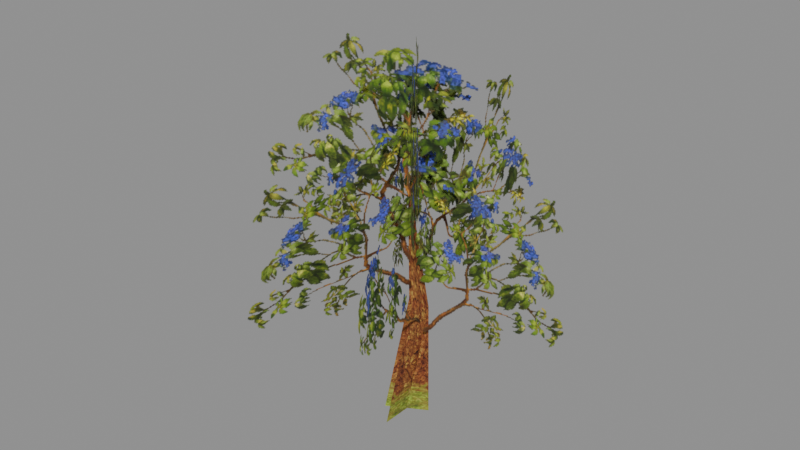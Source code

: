 # Source: wood60_m.blend  (saved by Blender 5.2.45; exported with 4.5.12 LTS)
import bpy
from mathutils import Matrix  # noqa: F401  (used for matrix-valued properties, if any)

bpy.ops.wm.read_factory_settings(use_empty=True)
scene = bpy.context.scene
scene.name = 'Scene'

# ---- collections
col_wood60_m = bpy.data.collections.new('wood60_m'); scene.collection.children.link(col_wood60_m)

# ---- images (referenced by path relative to the original .blend; pixels are not part of the script)
import os
ASSET_DIR = os.environ.get("B2B_ASSET_DIR", "")  # directory of the original .blend (textures are referenced by path, not embedded)
HERE = os.path.dirname(os.path.abspath(__file__))  # packed textures are extracted next to this script under _unpacked/

def load_image(name, relpath, width, height, colorspace="sRGB"):
    """Load a texture the original file referenced (path relative to the .blend, or extracted next to this script)."""
    p = next((c for c in (os.path.join(HERE, relpath), os.path.join(ASSET_DIR, relpath)) if relpath and os.path.exists(c)), "")
    if p:
        img = bpy.data.images.load(p, check_existing=True)
        img.name = name
    else:  # same state as the original file: an image datablock whose file is absent (Cycles renders it pink)
        img = bpy.data.images.new(name, width, height)
        img.source = "FILE"
        img.filepath = "//" + (relpath or name)
    img.colorspace_settings.name = colorspace
    return img
img_wood60_m_wood02_dds = load_image('wood60_m_wood02.dds', '_unpacked/texture_0.4c34c11b.png', 256, 256, 'sRGB')
img_wood60_m_wood01_dds = load_image('wood60_m_wood01.dds', '_unpacked/texture_1.69c26b61.png', 256, 256, 'sRGB')

# ---- materials (node trees are filled in below, after node groups)
mat_wood60_m_mat_1 = bpy.data.materials.new('wood60_m_mat_1')
mat_wood60_m_mat_2 = bpy.data.materials.new('wood60_m_mat_2')
mat_wood60_m_mat_0 = bpy.data.materials.new('wood60_m_mat_0')

# ---- material node trees
mat_wood60_m_mat_1.use_nodes = True; mat_wood60_m_mat_1.node_tree.nodes.clear()
_N = mat_wood60_m_mat_1.node_tree.nodes; _L = mat_wood60_m_mat_1.node_tree.links
n0 = _N.new('ShaderNodeBsdfPrincipled'); n0.name = 'Principled BSDF'; n0.location = (-200, 100)
n0.inputs[2].default_value = 0.8
n0.inputs[10].default_value = 0.005
n1 = _N.new('ShaderNodeOutputMaterial'); n1.name = 'Material Output'; n1.location = (200, 100)
n2 = _N.new('ShaderNodeTexImage'); n2.name = 'Image Texture'; n2.location = (0, 0)
n2.image = img_wood60_m_wood02_dds
_L.new(n0.outputs[0], n1.inputs[0])
_L.new(n2.outputs[0], n0.inputs[0])
_L.new(n2.outputs[1], n0.inputs[4])
n1.is_active_output = True
mat_wood60_m_mat_2.use_nodes = True; mat_wood60_m_mat_2.node_tree.nodes.clear()
_N = mat_wood60_m_mat_2.node_tree.nodes; _L = mat_wood60_m_mat_2.node_tree.links
n0 = _N.new('ShaderNodeBsdfPrincipled'); n0.name = 'Principled BSDF'; n0.location = (-200, 100)
n0.inputs[2].default_value = 0.8
n0.inputs[10].default_value = 0.005
n1 = _N.new('ShaderNodeOutputMaterial'); n1.name = 'Material Output'; n1.location = (200, 100)
n2 = _N.new('ShaderNodeTexImage'); n2.name = 'Image Texture'; n2.location = (0, 0)
n2.image = img_wood60_m_wood01_dds
_L.new(n0.outputs[0], n1.inputs[0])
_L.new(n2.outputs[0], n0.inputs[0])
_L.new(n2.outputs[1], n0.inputs[4])
n1.is_active_output = True
mat_wood60_m_mat_0.use_nodes = True; mat_wood60_m_mat_0.node_tree.nodes.clear()
_N = mat_wood60_m_mat_0.node_tree.nodes; _L = mat_wood60_m_mat_0.node_tree.links
n0 = _N.new('ShaderNodeBsdfPrincipled'); n0.name = 'Principled BSDF'; n0.location = (-200, 100)
n0.inputs[2].default_value = 0.8
n0.inputs[10].default_value = 0.005
n1 = _N.new('ShaderNodeOutputMaterial'); n1.name = 'Material Output'; n1.location = (200, 100)
n2 = _N.new('ShaderNodeTexImage'); n2.name = 'Image Texture'; n2.location = (0, 0)
n2.image = img_wood60_m_wood02_dds
_L.new(n0.outputs[0], n1.inputs[0])
_L.new(n2.outputs[0], n0.inputs[0])
_L.new(n2.outputs[1], n0.inputs[4])
n1.is_active_output = True

# ---- meshes
me_wood60_m_mesh_0 = bpy.data.meshes.new('wood60_m_mesh_0')
me_wood60_m_mesh_0.from_pydata([(0.8934, -3.434, 9.822), (2.199, -6.055, 5.582), (-0.05498, 0.6147, 3.313), (2.711, 1.408, 14.62), (-2.969, -0.8828, 14.78), (-0.1861, 0.1108, 7.79)], [], [(0, 1, 2), (3, 4, 5)])
me_wood60_m_mesh_0.polygons.foreach_set('use_smooth', [True] * 2)
_uv = me_wood60_m_mesh_0.uv_layers.new(name='UVMap')
_uv.uv.foreach_set('vector', [0.26, 0.88, 0.76, 0.88, 0.51, 0.13, 0.26, 0.88, 0.76, 0.88, 0.51, 0.13])
me_wood60_m_mesh_0.materials.append(mat_wood60_m_mat_1)
me_wood60_m_mesh_0.update()
me_wood60_m_mesh_0.normals_split_custom_set([tuple(v) for v in zip(*[iter([0.9364, 0.3425, 0.07656, 0.9364, 0.3425, 0.07656, 0.9364, 0.3425, 0.07656, 0.3743, -0.9271, 0.01725, 0.3743, -0.9271, 0.01725, 0.3743, -0.9271, 0.01725])] * 3)])
me_wood60_m_mesh_1 = bpy.data.meshes.new('wood60_m_mesh_1')
me_wood60_m_mesh_1.from_pydata([(-3.911, 4.227, 10.58), (-5.702, 4.126, 4.302), (-0.2567, 0.5707, 3.916), (5.173, 1.963, 10.01), (6.092, 1.456, 3.313), (0.3553, 0.1941, 3.281), (1.491, 0.1888, 10.11), (-0.3836, 0.339, 6.081), (2.973, 2.033, 12.37), (-4.214, 0.9006, 14.68), (-0.3649, 0.3507, 4.86), (1.216, 6.968, 5.976), (0.8469, 4.958, 13.13), (-7.421, -1.502, 7.891), (-0.5045, 0.2769, 9.622), (1.807, -2.011, 16.22), (-2.857, 3.073, 13.37), (-0.4505, 0.2117, 7.044), (-0.7536, -1.592, 11.32), (3.943, -4.565, 9.619), (-0.1812, 0.3674, 5.115), (-0.0155, 0.6366, 11.94), (-1.816, -6.164, 11.15), (-2.077, -6.932, 4.841)], [], [(0, 1, 2), (3, 4, 5), (2, 6, 0), (7, 8, 9), (10, 11, 12), (9, 13, 7), (5, 14, 3), (15, 16, 17), (12, 18, 10), (17, 19, 15), (20, 21, 22), (22, 23, 20)])
me_wood60_m_mesh_1.polygons.foreach_set('use_smooth', [True] * 12)
_uv = me_wood60_m_mesh_1.uv_layers.new(name='UVMap')
_uv.uv.foreach_set('vector', [0.88, 0.88, 0.13, 0.88, 0.13, 0.13, 0.88, 0.88, 0.13, 0.88, 0.13, 0.13, 0.13, 0.13, 0.88, 0.13, 0.88, 0.88, 0.13, 0.13, 0.88, 0.13, 0.88, 0.88, 0.13, 0.13, 0.88, 0.13, 0.88, 0.88, 0.88, 0.88, 0.13, 0.88, 0.13, 0.13, 0.13, 0.13, 0.88, 0.13, 0.88, 0.88, 0.88, 0.88, 0.13, 0.88, 0.13, 0.13, 0.88, 0.88, 0.13, 0.88, 0.13, 0.13, 0.13, 0.13, 0.88, 0.13, 0.88, 0.88, 0.13, 0.13, 0.88, 0.13, 0.88, 0.88, 0.88, 0.88, 0.13, 0.88, 0.13, 0.13])
me_wood60_m_mesh_1.materials.append(mat_wood60_m_mat_2)
me_wood60_m_mesh_1.update()
me_wood60_m_mesh_1.normals_split_custom_set([tuple(v) for v in zip(*[iter([-0.5598, -0.8165, 0.141, -0.531, -0.8312, 0.1648, -0.5602, -0.8163, 0.1407, -0.2474, 0.9659, -0.0768, -0.2131, 0.9716, -0.1029, -0.2473, 0.9659, -0.07685, -0.5602, -0.8163, 0.1407, -0.5882, -0.8003, 0.1165, -0.5598, -0.8165, 0.141, 0.2482, -0.9532, 0.1728, 0.2014, -0.9675, 0.1529, 0.2482, -0.9532, 0.1728, 0.9726, -0.2321, -0.0132, 0.9731, -0.2301, -0.01437, 0.9726, -0.2321, -0.01317, 0.2482, -0.9532, 0.1728, 0.2943, -0.9362, 0.1923, 0.2482, -0.9532, 0.1728, -0.2473, 0.9659, -0.07685, -0.2812, 0.9583, -0.05064, -0.2474, 0.9659, -0.0768, -0.7418, -0.6703, 0.02009, -0.7424, -0.6697, 0.0204, -0.7418, -0.6704, 0.02008, 0.9726, -0.2321, -0.01317, 0.9721, -0.2342, -0.01194, 0.9726, -0.2321, -0.0132, -0.7418, -0.6704, 0.02008, -0.7411, -0.6711, 0.01976, -0.7418, -0.6703, 0.02009, 0.9674, -0.2528, -0.01164, 0.967, -0.2544, -0.01344, 0.9675, -0.2526, -0.01137, 0.9675, -0.2526, -0.01137, 0.9679, -0.251, -0.00957, 0.9674, -0.2528, -0.01164])] * 3)])
me_wood60_m_mesh_2 = bpy.data.meshes.new('wood60_m_mesh_2')
me_wood60_m_mesh_2.from_pydata([(-0.4345, -1.102, -0.7365), (-0.4768, 0.8039, -0.8246), (0.101, 0.8534, 4.027), (0.3751, 0.5934, -0.7213), (-1.247, -0.2357, -0.784), (-0.7181, 0.6475, 4.164), (-0.3437, 0.09113, 9.852), (-0.1031, 0.05337, 4.234), (0.101, 0.8534, 4.027), (-0.1031, 0.05337, 4.234), (-0.3437, 0.09113, 9.852), (0.101, 0.8534, 4.027), (-0.7181, 0.6475, 4.164), (0.101, 0.8534, 4.027)], [], [(0, 1, 2), (3, 4, 5), (6, 7, 8), (2, 9, 0), (10, 11, 12), (5, 13, 3)])
me_wood60_m_mesh_2.polygons.foreach_set('use_smooth', [True] * 6)
_uv = me_wood60_m_mesh_2.uv_layers.new(name='UVMap')
_uv.uv.foreach_set('vector', [0.2298, 0.01, 0.05498, 0.01, 0.04738, 0.804, 0.2298, 0.01, 0.05878, 0.01, 0.05498, 0.7964, 0.1158, 0.9751, 0.1766, 0.5531, 0.05498, 0.5531, 0.04738, 0.804, 0.1766, 0.7964, 0.2298, 0.01, 0.1158, 0.9751, 0.05498, 0.4315, 0.1766, 0.4315, 0.05498, 0.7964, 0.1766, 0.7964, 0.2298, 0.01])
me_wood60_m_mesh_2.materials.append(mat_wood60_m_mat_0)
me_wood60_m_mesh_2.update()
me_wood60_m_mesh_2.normals_split_custom_set([tuple(v) for v in zip(*[iter([0.9911, -0.1173, -0.06325, 0.9928, 0.01658, -0.1184, 0.9871, -0.1578, -0.02761, -0.3535, 0.9312, -0.08941, -0.4489, 0.8867, -0.1103, -0.3125, 0.9496, -0.02302, 0.9707, -0.2365, 0.04315, 0.9699, -0.2427, 0.01824, 0.9871, -0.1578, -0.02759, 0.9871, -0.1578, -0.02761, 0.9699, -0.2427, 0.01819, 0.9911, -0.1173, -0.06325, -0.225, 0.9682, 0.1095, -0.2404, 0.9704, 0.02111, -0.3125, 0.9496, -0.02296, -0.3125, 0.9496, -0.02302, -0.2405, 0.9704, 0.02107, -0.3535, 0.9312, -0.08941])] * 3)])
arm_wood60_m_skeleton = bpy.data.armatures.new('wood60_m_skeleton')  # bones are not reproduced

# ---- objects
ob_wood60_m_rig = bpy.data.objects.new('wood60_m_rig', arm_wood60_m_skeleton)
ob_wood60_m_mesh_0 = bpy.data.objects.new('wood60_m_mesh_0', me_wood60_m_mesh_0)
ob_wood60_m_mesh_1 = bpy.data.objects.new('wood60_m_mesh_1', me_wood60_m_mesh_1)
ob_wood60_m_mesh_2 = bpy.data.objects.new('wood60_m_mesh_2', me_wood60_m_mesh_2)

# ---- transforms, parenting, visibility, modifiers, constraints
ob_wood60_m_rig.location = (0.0, 0.0, 0.0)
ob_wood60_m_rig.show_in_front = True
ob_wood60_m_mesh_0.parent = ob_wood60_m_rig
ob_wood60_m_mesh_0.location = (0.0, 0.0, 0.0)
_vg = ob_wood60_m_mesh_0.vertex_groups.new(name='obj44')
_vg.add([0, 1, 2, 3, 4, 5], 1.0, 'REPLACE')
_m = ob_wood60_m_mesh_0.modifiers.new('FEZ skin', 'ARMATURE')
_m.object = ob_wood60_m_rig
ob_wood60_m_mesh_1.parent = ob_wood60_m_rig
ob_wood60_m_mesh_1.location = (0.0, 0.0, 0.0)
_vg = ob_wood60_m_mesh_1.vertex_groups.new(name='obj44')
_vg.add([0, 1, 2, 3, 4, 5, 6, 7, 8, 9, 10, 11, 12, 13, 14, 15, 16, 17, 18, 19, 20, 21, 22, 23], 1.0, 'REPLACE')
_m = ob_wood60_m_mesh_1.modifiers.new('FEZ skin', 'ARMATURE')
_m.object = ob_wood60_m_rig
ob_wood60_m_mesh_2.parent = ob_wood60_m_rig
ob_wood60_m_mesh_2.location = (0.0, 0.0, 0.0)
_vg = ob_wood60_m_mesh_2.vertex_groups.new(name='obj44')
_vg.add([0, 1, 2, 3, 4, 5, 6, 7, 8, 9, 10, 11, 12, 13], 1.0, 'REPLACE')
_m = ob_wood60_m_mesh_2.modifiers.new('FEZ skin', 'ARMATURE')
_m.object = ob_wood60_m_rig

# ---- collection membership
scene.collection.objects.link(ob_wood60_m_rig)
col_wood60_m.objects.link(ob_wood60_m_mesh_0)
col_wood60_m.objects.link(ob_wood60_m_mesh_1)
col_wood60_m.objects.link(ob_wood60_m_mesh_2)

# ---- scene / render settings (as saved in the file)
scene.frame_start = 1; scene.frame_end = 250; scene.frame_set(1)
scene.render.engine = 'BLENDER_EEVEE_NEXT'
scene.render.bake_bias = 0.0
scene.render.bake_samples = 0
scene.render.compositor_device = 'GPU'
scene.eevee.use_volume_custom_range = False
scene.eevee.fast_gi_thickness_near = 0.1
scene.eevee.fast_gi_thickness_far = 0.0
scene.eevee.ray_tracing_options.screen_trace_thickness = 0.1
bpy.context.view_layer.update()

# ---- added for rendering (the .blend has no active camera and no usable light): camera, sun + grey world if the file has none
cam_auto = bpy.data.cameras.new('AutoCamera')
cam_auto.lens = 50.0
cam_auto.sensor_width = 36.0
cam_auto.clip_end = 1000.0
ob_auto_camera = bpy.data.objects.new('AutoCamera', cam_auto)
scene.collection.objects.link(ob_auto_camera)
ob_auto_camera.location = (23.2167, -28.6401, 26.802)
ob_auto_camera.rotation_euler = (1.09748, -7.21219e-08, 0.694738)
scene.camera = ob_auto_camera
light_auto_sun = bpy.data.lights.new('AutoSun', 'SUN')
light_auto_sun.energy = 3.0
light_auto_sun.angle = 0.0523599
ob_auto_sun = bpy.data.objects.new('AutoSun', light_auto_sun)
scene.collection.objects.link(ob_auto_sun)
ob_auto_sun.rotation_euler = (0.872665, 0.174533, 0.523599)
if scene.world is None:
    world_auto = bpy.data.worlds.new('AutoWorld')
    world_auto.color = (0.3, 0.3, 0.3)
    scene.world = world_auto
bpy.context.view_layer.update()

